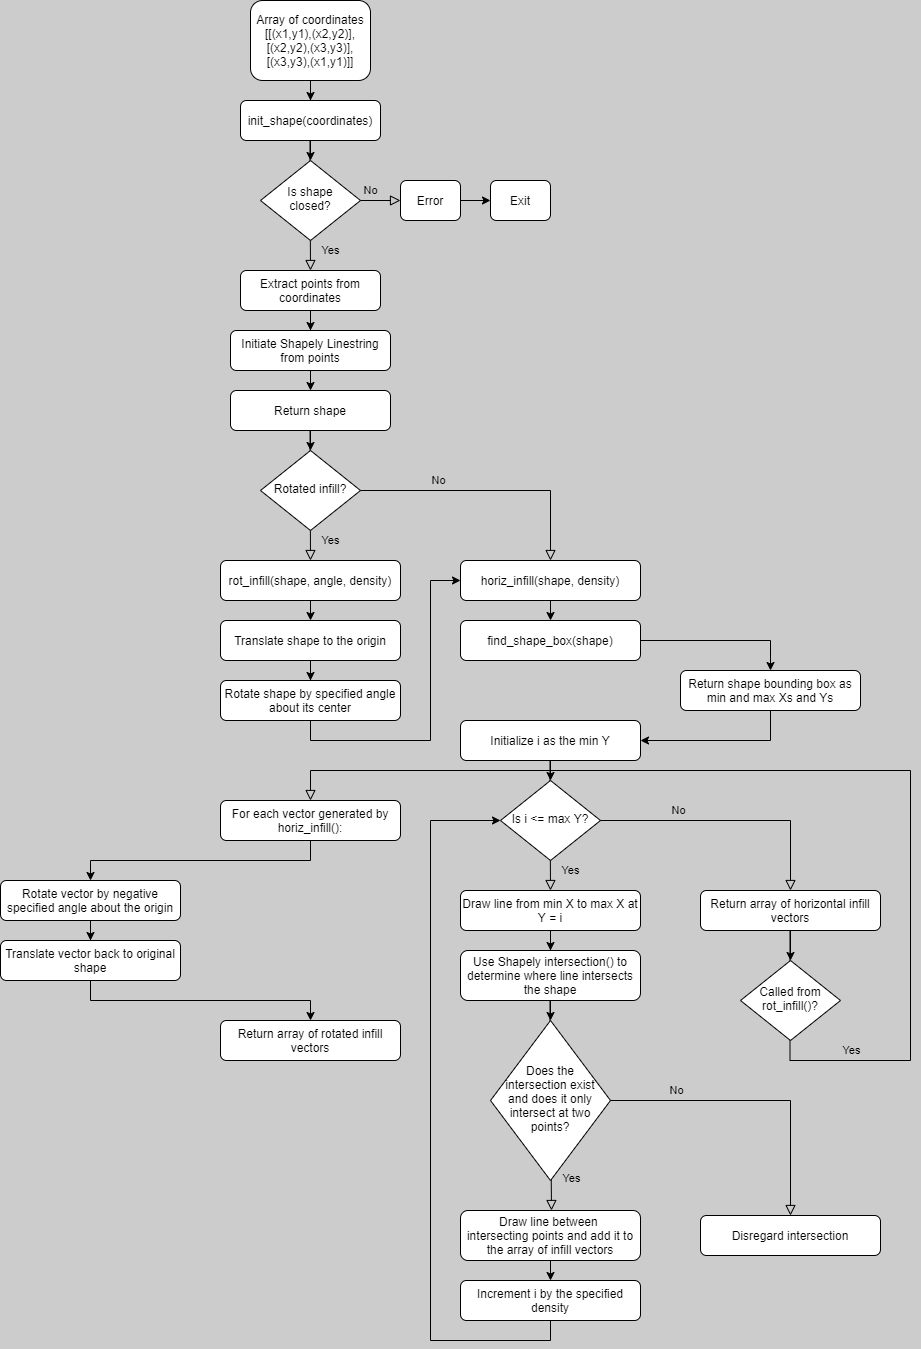

The diagram above was exported from draw.io. Its source (the exported page's mxGraphModel, read from the mxfile embedded in the PNG):
<mxGraphModel dx="1422" dy="762" grid="0" gridSize="10" guides="1" tooltips="1" connect="1" arrows="1" fold="1" page="1" pageScale="1" pageWidth="960" pageHeight="1480" background="#CCCCCC" math="0" shadow="0">
  <root>
    <mxCell id="WIyWlLk6GJQsqaUBKTNV-0" />
    <mxCell id="WIyWlLk6GJQsqaUBKTNV-1" parent="WIyWlLk6GJQsqaUBKTNV-0" />
    <mxCell id="YdbolqMH4e0A5jFp-UDI-65" value="Yes" style="rounded=0;html=1;jettySize=auto;orthogonalLoop=1;fontSize=11;endArrow=block;endFill=0;endSize=8;strokeWidth=1;shadow=0;labelBackgroundColor=none;edgeStyle=orthogonalEdgeStyle;" edge="1" parent="WIyWlLk6GJQsqaUBKTNV-1">
      <mxGeometry x="-0.6674" y="10" relative="1" as="geometry">
        <mxPoint x="1" as="offset" />
        <mxPoint x="814.5" y="1005" as="sourcePoint" />
        <mxPoint x="335" y="880" as="targetPoint" />
        <Array as="points">
          <mxPoint x="815" y="1140" />
          <mxPoint x="935" y="1140" />
          <mxPoint x="935" y="850" />
          <mxPoint x="335" y="850" />
        </Array>
      </mxGeometry>
    </mxCell>
    <mxCell id="YdbolqMH4e0A5jFp-UDI-49" value="Yes" style="rounded=0;html=1;jettySize=auto;orthogonalLoop=1;fontSize=11;endArrow=block;endFill=0;endSize=8;strokeWidth=1;shadow=0;labelBackgroundColor=none;edgeStyle=orthogonalEdgeStyle;" edge="1" parent="WIyWlLk6GJQsqaUBKTNV-1">
      <mxGeometry x="0.6939" y="20" relative="1" as="geometry">
        <mxPoint as="offset" />
        <mxPoint x="574.5" y="1080" as="sourcePoint" />
        <mxPoint x="576" y="1290" as="targetPoint" />
        <Array as="points">
          <mxPoint x="575" y="1110" />
          <mxPoint x="575" y="1110" />
        </Array>
      </mxGeometry>
    </mxCell>
    <mxCell id="YdbolqMH4e0A5jFp-UDI-39" value="Yes" style="rounded=0;html=1;jettySize=auto;orthogonalLoop=1;fontSize=11;endArrow=block;endFill=0;endSize=8;strokeWidth=1;shadow=0;labelBackgroundColor=none;edgeStyle=orthogonalEdgeStyle;" edge="1" parent="WIyWlLk6GJQsqaUBKTNV-1">
      <mxGeometry x="0.6939" y="20" relative="1" as="geometry">
        <mxPoint as="offset" />
        <mxPoint x="574.5" y="840" as="sourcePoint" />
        <mxPoint x="575" y="970" as="targetPoint" />
        <Array as="points">
          <mxPoint x="575" y="870" />
          <mxPoint x="575" y="870" />
        </Array>
      </mxGeometry>
    </mxCell>
    <mxCell id="YdbolqMH4e0A5jFp-UDI-24" value="Yes" style="rounded=0;html=1;jettySize=auto;orthogonalLoop=1;fontSize=11;endArrow=block;endFill=0;endSize=8;strokeWidth=1;shadow=0;labelBackgroundColor=none;edgeStyle=orthogonalEdgeStyle;" edge="1" parent="WIyWlLk6GJQsqaUBKTNV-1">
      <mxGeometry x="0.6923" y="20" relative="1" as="geometry">
        <mxPoint as="offset" />
        <mxPoint x="334.5" y="220" as="sourcePoint" />
        <mxPoint x="335" y="350" as="targetPoint" />
        <Array as="points">
          <mxPoint x="335" y="250" />
          <mxPoint x="335" y="250" />
        </Array>
      </mxGeometry>
    </mxCell>
    <mxCell id="YdbolqMH4e0A5jFp-UDI-20" value="Yes" style="rounded=0;html=1;jettySize=auto;orthogonalLoop=1;fontSize=11;endArrow=block;endFill=0;endSize=8;strokeWidth=1;shadow=0;labelBackgroundColor=none;edgeStyle=orthogonalEdgeStyle;" edge="1" parent="WIyWlLk6GJQsqaUBKTNV-1">
      <mxGeometry x="0.7655" y="20" relative="1" as="geometry">
        <mxPoint as="offset" />
        <mxPoint x="334.5" y="470" as="sourcePoint" />
        <mxPoint x="335" y="640" as="targetPoint" />
        <Array as="points">
          <mxPoint x="335" y="500" />
          <mxPoint x="335" y="500" />
        </Array>
      </mxGeometry>
    </mxCell>
    <mxCell id="YdbolqMH4e0A5jFp-UDI-1" style="edgeStyle=orthogonalEdgeStyle;rounded=0;orthogonalLoop=1;jettySize=auto;html=1;exitX=0.5;exitY=1;exitDx=0;exitDy=0;" edge="1" parent="WIyWlLk6GJQsqaUBKTNV-1" source="WIyWlLk6GJQsqaUBKTNV-3" target="YdbolqMH4e0A5jFp-UDI-0">
      <mxGeometry relative="1" as="geometry" />
    </mxCell>
    <mxCell id="WIyWlLk6GJQsqaUBKTNV-3" value="Array of coordinates&lt;br&gt;[[(x1,y1),(x2,y2)],&lt;br&gt;[(x2,y2),(x3,y3)],&lt;br&gt;[(x3,y3),(x1,y1)]]" style="rounded=1;whiteSpace=wrap;html=1;fontSize=12;glass=0;strokeWidth=1;shadow=0;" parent="WIyWlLk6GJQsqaUBKTNV-1" vertex="1">
      <mxGeometry x="275" y="80" width="120" height="80" as="geometry" />
    </mxCell>
    <mxCell id="WIyWlLk6GJQsqaUBKTNV-5" value="No" style="edgeStyle=orthogonalEdgeStyle;rounded=0;html=1;jettySize=auto;orthogonalLoop=1;fontSize=11;endArrow=block;endFill=0;endSize=8;strokeWidth=1;shadow=0;labelBackgroundColor=none;" parent="WIyWlLk6GJQsqaUBKTNV-1" target="WIyWlLk6GJQsqaUBKTNV-7" edge="1">
      <mxGeometry x="-0.2" y="10" relative="1" as="geometry">
        <mxPoint as="offset" />
        <mxPoint x="375" y="280" as="sourcePoint" />
      </mxGeometry>
    </mxCell>
    <mxCell id="WIyWlLk6GJQsqaUBKTNV-6" value="Is shape closed?" style="rhombus;whiteSpace=wrap;html=1;shadow=0;fontFamily=Helvetica;fontSize=12;align=center;strokeWidth=1;spacing=6;spacingTop=-4;" parent="WIyWlLk6GJQsqaUBKTNV-1" vertex="1">
      <mxGeometry x="285" y="240" width="100" height="80" as="geometry" />
    </mxCell>
    <mxCell id="YdbolqMH4e0A5jFp-UDI-4" value="" style="edgeStyle=orthogonalEdgeStyle;rounded=0;orthogonalLoop=1;jettySize=auto;html=1;" edge="1" parent="WIyWlLk6GJQsqaUBKTNV-1" source="WIyWlLk6GJQsqaUBKTNV-7" target="YdbolqMH4e0A5jFp-UDI-3">
      <mxGeometry relative="1" as="geometry" />
    </mxCell>
    <mxCell id="WIyWlLk6GJQsqaUBKTNV-7" value="Error" style="rounded=1;whiteSpace=wrap;html=1;fontSize=12;glass=0;strokeWidth=1;shadow=0;" parent="WIyWlLk6GJQsqaUBKTNV-1" vertex="1">
      <mxGeometry x="425" y="260" width="60" height="40" as="geometry" />
    </mxCell>
    <mxCell id="YdbolqMH4e0A5jFp-UDI-2" style="edgeStyle=orthogonalEdgeStyle;rounded=0;orthogonalLoop=1;jettySize=auto;html=1;exitX=0.5;exitY=1;exitDx=0;exitDy=0;entryX=0.5;entryY=0;entryDx=0;entryDy=0;" edge="1" parent="WIyWlLk6GJQsqaUBKTNV-1" source="YdbolqMH4e0A5jFp-UDI-0" target="WIyWlLk6GJQsqaUBKTNV-6">
      <mxGeometry relative="1" as="geometry" />
    </mxCell>
    <mxCell id="YdbolqMH4e0A5jFp-UDI-0" value="init_shape(coordinates)" style="rounded=1;whiteSpace=wrap;html=1;fontSize=12;glass=0;strokeWidth=1;shadow=0;" vertex="1" parent="WIyWlLk6GJQsqaUBKTNV-1">
      <mxGeometry x="265" y="180" width="140" height="40" as="geometry" />
    </mxCell>
    <mxCell id="YdbolqMH4e0A5jFp-UDI-3" value="Exit" style="rounded=1;whiteSpace=wrap;html=1;fontSize=12;glass=0;strokeWidth=1;shadow=0;" vertex="1" parent="WIyWlLk6GJQsqaUBKTNV-1">
      <mxGeometry x="515" y="260" width="60" height="40" as="geometry" />
    </mxCell>
    <mxCell id="YdbolqMH4e0A5jFp-UDI-8" style="edgeStyle=orthogonalEdgeStyle;rounded=0;orthogonalLoop=1;jettySize=auto;html=1;exitX=0.5;exitY=1;exitDx=0;exitDy=0;" edge="1" parent="WIyWlLk6GJQsqaUBKTNV-1" source="YdbolqMH4e0A5jFp-UDI-6" target="YdbolqMH4e0A5jFp-UDI-7">
      <mxGeometry relative="1" as="geometry" />
    </mxCell>
    <mxCell id="YdbolqMH4e0A5jFp-UDI-6" value="Extract points from coordinates" style="rounded=1;whiteSpace=wrap;html=1;fontSize=12;glass=0;strokeWidth=1;shadow=0;" vertex="1" parent="WIyWlLk6GJQsqaUBKTNV-1">
      <mxGeometry x="265" y="350" width="140" height="40" as="geometry" />
    </mxCell>
    <mxCell id="YdbolqMH4e0A5jFp-UDI-11" style="edgeStyle=orthogonalEdgeStyle;rounded=0;orthogonalLoop=1;jettySize=auto;html=1;exitX=0.5;exitY=1;exitDx=0;exitDy=0;entryX=0.5;entryY=0;entryDx=0;entryDy=0;" edge="1" parent="WIyWlLk6GJQsqaUBKTNV-1" source="YdbolqMH4e0A5jFp-UDI-7" target="YdbolqMH4e0A5jFp-UDI-10">
      <mxGeometry relative="1" as="geometry" />
    </mxCell>
    <mxCell id="YdbolqMH4e0A5jFp-UDI-7" value="Initiate Shapely Linestring from points" style="rounded=1;whiteSpace=wrap;html=1;fontSize=12;glass=0;strokeWidth=1;shadow=0;" vertex="1" parent="WIyWlLk6GJQsqaUBKTNV-1">
      <mxGeometry x="255" y="410" width="160" height="40" as="geometry" />
    </mxCell>
    <mxCell id="YdbolqMH4e0A5jFp-UDI-13" style="edgeStyle=orthogonalEdgeStyle;rounded=0;orthogonalLoop=1;jettySize=auto;html=1;exitX=0.5;exitY=1;exitDx=0;exitDy=0;" edge="1" parent="WIyWlLk6GJQsqaUBKTNV-1" source="YdbolqMH4e0A5jFp-UDI-10">
      <mxGeometry relative="1" as="geometry">
        <mxPoint x="335" y="530" as="targetPoint" />
      </mxGeometry>
    </mxCell>
    <mxCell id="YdbolqMH4e0A5jFp-UDI-10" value="Return shape" style="rounded=1;whiteSpace=wrap;html=1;fontSize=12;glass=0;strokeWidth=1;shadow=0;" vertex="1" parent="WIyWlLk6GJQsqaUBKTNV-1">
      <mxGeometry x="255" y="470" width="160" height="40" as="geometry" />
    </mxCell>
    <mxCell id="YdbolqMH4e0A5jFp-UDI-14" value="Rotated infill?" style="rhombus;whiteSpace=wrap;html=1;shadow=0;fontFamily=Helvetica;fontSize=12;align=center;strokeWidth=1;spacing=6;spacingTop=-4;" vertex="1" parent="WIyWlLk6GJQsqaUBKTNV-1">
      <mxGeometry x="285" y="530" width="100" height="80" as="geometry" />
    </mxCell>
    <mxCell id="YdbolqMH4e0A5jFp-UDI-22" value="No" style="edgeStyle=orthogonalEdgeStyle;rounded=0;html=1;jettySize=auto;orthogonalLoop=1;fontSize=11;endArrow=block;endFill=0;endSize=8;strokeWidth=1;shadow=0;labelBackgroundColor=none;" edge="1" parent="WIyWlLk6GJQsqaUBKTNV-1">
      <mxGeometry x="-0.4" y="10" relative="1" as="geometry">
        <mxPoint as="offset" />
        <mxPoint x="385" y="570" as="sourcePoint" />
        <mxPoint x="575" y="640" as="targetPoint" />
        <Array as="points">
          <mxPoint x="385" y="570" />
          <mxPoint x="575" y="570" />
        </Array>
      </mxGeometry>
    </mxCell>
    <mxCell id="YdbolqMH4e0A5jFp-UDI-58" style="edgeStyle=orthogonalEdgeStyle;rounded=0;orthogonalLoop=1;jettySize=auto;html=1;exitX=0.5;exitY=1;exitDx=0;exitDy=0;entryX=0.5;entryY=0;entryDx=0;entryDy=0;" edge="1" parent="WIyWlLk6GJQsqaUBKTNV-1" source="YdbolqMH4e0A5jFp-UDI-25" target="YdbolqMH4e0A5jFp-UDI-57">
      <mxGeometry relative="1" as="geometry" />
    </mxCell>
    <mxCell id="YdbolqMH4e0A5jFp-UDI-25" value="rot_infill(shape, angle, density)" style="rounded=1;whiteSpace=wrap;html=1;fontSize=12;glass=0;strokeWidth=1;shadow=0;" vertex="1" parent="WIyWlLk6GJQsqaUBKTNV-1">
      <mxGeometry x="245" y="640" width="180" height="40" as="geometry" />
    </mxCell>
    <mxCell id="YdbolqMH4e0A5jFp-UDI-30" style="edgeStyle=orthogonalEdgeStyle;rounded=0;orthogonalLoop=1;jettySize=auto;html=1;exitX=0.5;exitY=1;exitDx=0;exitDy=0;entryX=0.5;entryY=0;entryDx=0;entryDy=0;" edge="1" parent="WIyWlLk6GJQsqaUBKTNV-1" target="YdbolqMH4e0A5jFp-UDI-29">
      <mxGeometry relative="1" as="geometry">
        <mxPoint x="575" y="670" as="sourcePoint" />
      </mxGeometry>
    </mxCell>
    <mxCell id="YdbolqMH4e0A5jFp-UDI-26" value="horiz_infill(shape, density)" style="rounded=1;whiteSpace=wrap;html=1;fontSize=12;glass=0;strokeWidth=1;shadow=0;" vertex="1" parent="WIyWlLk6GJQsqaUBKTNV-1">
      <mxGeometry x="485" y="640" width="180" height="40" as="geometry" />
    </mxCell>
    <mxCell id="YdbolqMH4e0A5jFp-UDI-33" style="edgeStyle=orthogonalEdgeStyle;rounded=0;orthogonalLoop=1;jettySize=auto;html=1;exitX=1;exitY=0.5;exitDx=0;exitDy=0;entryX=0.5;entryY=0;entryDx=0;entryDy=0;" edge="1" parent="WIyWlLk6GJQsqaUBKTNV-1" source="YdbolqMH4e0A5jFp-UDI-29" target="YdbolqMH4e0A5jFp-UDI-31">
      <mxGeometry relative="1" as="geometry">
        <mxPoint x="795" y="720" as="targetPoint" />
      </mxGeometry>
    </mxCell>
    <mxCell id="YdbolqMH4e0A5jFp-UDI-29" value="find_shape_box(shape)" style="rounded=1;whiteSpace=wrap;html=1;fontSize=12;glass=0;strokeWidth=1;shadow=0;" vertex="1" parent="WIyWlLk6GJQsqaUBKTNV-1">
      <mxGeometry x="485" y="700" width="180" height="40" as="geometry" />
    </mxCell>
    <mxCell id="YdbolqMH4e0A5jFp-UDI-35" style="edgeStyle=orthogonalEdgeStyle;rounded=0;orthogonalLoop=1;jettySize=auto;html=1;exitX=0.5;exitY=1;exitDx=0;exitDy=0;entryX=1;entryY=0.5;entryDx=0;entryDy=0;" edge="1" parent="WIyWlLk6GJQsqaUBKTNV-1" target="YdbolqMH4e0A5jFp-UDI-34">
      <mxGeometry relative="1" as="geometry">
        <mxPoint x="795" y="770" as="sourcePoint" />
        <Array as="points">
          <mxPoint x="795" y="820" />
        </Array>
      </mxGeometry>
    </mxCell>
    <mxCell id="YdbolqMH4e0A5jFp-UDI-31" value="Return shape bounding box as min and max Xs and Ys" style="rounded=1;whiteSpace=wrap;html=1;fontSize=12;glass=0;strokeWidth=1;shadow=0;" vertex="1" parent="WIyWlLk6GJQsqaUBKTNV-1">
      <mxGeometry x="705" y="750" width="180" height="40" as="geometry" />
    </mxCell>
    <mxCell id="YdbolqMH4e0A5jFp-UDI-37" style="edgeStyle=orthogonalEdgeStyle;rounded=0;orthogonalLoop=1;jettySize=auto;html=1;exitX=0.5;exitY=1;exitDx=0;exitDy=0;entryX=0.5;entryY=0;entryDx=0;entryDy=0;" edge="1" parent="WIyWlLk6GJQsqaUBKTNV-1">
      <mxGeometry relative="1" as="geometry">
        <mxPoint x="575" y="830" as="sourcePoint" />
        <mxPoint x="575" y="860" as="targetPoint" />
      </mxGeometry>
    </mxCell>
    <mxCell id="YdbolqMH4e0A5jFp-UDI-34" value="Initialize i as the min Y" style="rounded=1;whiteSpace=wrap;html=1;fontSize=12;glass=0;strokeWidth=1;shadow=0;" vertex="1" parent="WIyWlLk6GJQsqaUBKTNV-1">
      <mxGeometry x="485" y="800" width="180" height="40" as="geometry" />
    </mxCell>
    <mxCell id="YdbolqMH4e0A5jFp-UDI-38" value="Is i &amp;lt;= max Y?" style="rhombus;whiteSpace=wrap;html=1;shadow=0;fontFamily=Helvetica;fontSize=12;align=center;strokeWidth=1;spacing=6;spacingTop=-4;" vertex="1" parent="WIyWlLk6GJQsqaUBKTNV-1">
      <mxGeometry x="525" y="860" width="100" height="80" as="geometry" />
    </mxCell>
    <mxCell id="YdbolqMH4e0A5jFp-UDI-40" value="No" style="edgeStyle=orthogonalEdgeStyle;rounded=0;html=1;jettySize=auto;orthogonalLoop=1;fontSize=11;endArrow=block;endFill=0;endSize=8;strokeWidth=1;shadow=0;labelBackgroundColor=none;" edge="1" parent="WIyWlLk6GJQsqaUBKTNV-1">
      <mxGeometry x="-0.4" y="10" relative="1" as="geometry">
        <mxPoint as="offset" />
        <mxPoint x="625" y="900" as="sourcePoint" />
        <mxPoint x="815" y="970" as="targetPoint" />
        <Array as="points">
          <mxPoint x="625" y="900" />
          <mxPoint x="815" y="900" />
        </Array>
      </mxGeometry>
    </mxCell>
    <mxCell id="YdbolqMH4e0A5jFp-UDI-64" style="edgeStyle=orthogonalEdgeStyle;rounded=0;orthogonalLoop=1;jettySize=auto;html=1;exitX=0.5;exitY=1;exitDx=0;exitDy=0;" edge="1" parent="WIyWlLk6GJQsqaUBKTNV-1" source="YdbolqMH4e0A5jFp-UDI-41" target="YdbolqMH4e0A5jFp-UDI-62">
      <mxGeometry relative="1" as="geometry" />
    </mxCell>
    <mxCell id="YdbolqMH4e0A5jFp-UDI-41" value="Return array of horizontal infill vectors" style="rounded=1;whiteSpace=wrap;html=1;fontSize=12;glass=0;strokeWidth=1;shadow=0;" vertex="1" parent="WIyWlLk6GJQsqaUBKTNV-1">
      <mxGeometry x="725" y="970" width="180" height="40" as="geometry" />
    </mxCell>
    <mxCell id="YdbolqMH4e0A5jFp-UDI-44" style="edgeStyle=orthogonalEdgeStyle;rounded=0;orthogonalLoop=1;jettySize=auto;html=1;exitX=0.5;exitY=1;exitDx=0;exitDy=0;" edge="1" parent="WIyWlLk6GJQsqaUBKTNV-1" source="YdbolqMH4e0A5jFp-UDI-42" target="YdbolqMH4e0A5jFp-UDI-43">
      <mxGeometry relative="1" as="geometry" />
    </mxCell>
    <mxCell id="YdbolqMH4e0A5jFp-UDI-42" value="Draw line from min X to max X at Y = i" style="rounded=1;whiteSpace=wrap;html=1;fontSize=12;glass=0;strokeWidth=1;shadow=0;" vertex="1" parent="WIyWlLk6GJQsqaUBKTNV-1">
      <mxGeometry x="485" y="970" width="180" height="40" as="geometry" />
    </mxCell>
    <mxCell id="YdbolqMH4e0A5jFp-UDI-46" style="edgeStyle=orthogonalEdgeStyle;rounded=0;orthogonalLoop=1;jettySize=auto;html=1;exitX=0.5;exitY=1;exitDx=0;exitDy=0;entryX=0.5;entryY=0;entryDx=0;entryDy=0;" edge="1" parent="WIyWlLk6GJQsqaUBKTNV-1" source="YdbolqMH4e0A5jFp-UDI-43">
      <mxGeometry relative="1" as="geometry">
        <mxPoint x="575" y="1100" as="targetPoint" />
      </mxGeometry>
    </mxCell>
    <mxCell id="YdbolqMH4e0A5jFp-UDI-43" value="Use Shapely intersection() to determine where line intersects the shape" style="rounded=1;whiteSpace=wrap;html=1;fontSize=12;glass=0;strokeWidth=1;shadow=0;" vertex="1" parent="WIyWlLk6GJQsqaUBKTNV-1">
      <mxGeometry x="485" y="1030" width="180" height="50" as="geometry" />
    </mxCell>
    <mxCell id="YdbolqMH4e0A5jFp-UDI-47" value="Does the intersection exist and does it only intersect at two points?" style="rhombus;whiteSpace=wrap;html=1;shadow=0;fontFamily=Helvetica;fontSize=12;align=center;strokeWidth=1;spacing=6;spacingTop=-4;" vertex="1" parent="WIyWlLk6GJQsqaUBKTNV-1">
      <mxGeometry x="515" y="1100" width="120" height="160" as="geometry" />
    </mxCell>
    <mxCell id="YdbolqMH4e0A5jFp-UDI-51" value="No" style="edgeStyle=orthogonalEdgeStyle;rounded=0;html=1;jettySize=auto;orthogonalLoop=1;fontSize=11;endArrow=block;endFill=0;endSize=8;strokeWidth=1;shadow=0;labelBackgroundColor=none;entryX=0.5;entryY=0;entryDx=0;entryDy=0;" edge="1" parent="WIyWlLk6GJQsqaUBKTNV-1" target="YdbolqMH4e0A5jFp-UDI-53">
      <mxGeometry x="-0.5556" y="10" relative="1" as="geometry">
        <mxPoint as="offset" />
        <mxPoint x="635" y="1180" as="sourcePoint" />
        <mxPoint x="815" y="1290" as="targetPoint" />
        <Array as="points">
          <mxPoint x="815" y="1180" />
        </Array>
      </mxGeometry>
    </mxCell>
    <mxCell id="YdbolqMH4e0A5jFp-UDI-55" style="edgeStyle=orthogonalEdgeStyle;rounded=0;orthogonalLoop=1;jettySize=auto;html=1;exitX=0.5;exitY=1;exitDx=0;exitDy=0;entryX=0.5;entryY=0;entryDx=0;entryDy=0;" edge="1" parent="WIyWlLk6GJQsqaUBKTNV-1" source="YdbolqMH4e0A5jFp-UDI-52" target="YdbolqMH4e0A5jFp-UDI-54">
      <mxGeometry relative="1" as="geometry" />
    </mxCell>
    <mxCell id="YdbolqMH4e0A5jFp-UDI-52" value="Draw line between &lt;br&gt;intersecting points and add it to the&amp;nbsp;array of infill vectors" style="rounded=1;whiteSpace=wrap;html=1;fontSize=12;glass=0;strokeWidth=1;shadow=0;" vertex="1" parent="WIyWlLk6GJQsqaUBKTNV-1">
      <mxGeometry x="485" y="1290" width="180" height="50" as="geometry" />
    </mxCell>
    <mxCell id="YdbolqMH4e0A5jFp-UDI-53" value="Disregard intersection" style="rounded=1;whiteSpace=wrap;html=1;fontSize=12;glass=0;strokeWidth=1;shadow=0;" vertex="1" parent="WIyWlLk6GJQsqaUBKTNV-1">
      <mxGeometry x="725" y="1295" width="180" height="40" as="geometry" />
    </mxCell>
    <mxCell id="YdbolqMH4e0A5jFp-UDI-56" style="edgeStyle=orthogonalEdgeStyle;rounded=0;orthogonalLoop=1;jettySize=auto;html=1;exitX=0.5;exitY=1;exitDx=0;exitDy=0;entryX=0;entryY=0.5;entryDx=0;entryDy=0;" edge="1" parent="WIyWlLk6GJQsqaUBKTNV-1" source="YdbolqMH4e0A5jFp-UDI-54" target="YdbolqMH4e0A5jFp-UDI-38">
      <mxGeometry relative="1" as="geometry">
        <mxPoint x="515" y="910" as="targetPoint" />
        <Array as="points">
          <mxPoint x="575" y="1420" />
          <mxPoint x="455" y="1420" />
          <mxPoint x="455" y="900" />
        </Array>
      </mxGeometry>
    </mxCell>
    <mxCell id="YdbolqMH4e0A5jFp-UDI-54" value="Increment i by the specified density" style="rounded=1;whiteSpace=wrap;html=1;fontSize=12;glass=0;strokeWidth=1;shadow=0;" vertex="1" parent="WIyWlLk6GJQsqaUBKTNV-1">
      <mxGeometry x="485" y="1360" width="180" height="40" as="geometry" />
    </mxCell>
    <mxCell id="YdbolqMH4e0A5jFp-UDI-60" style="edgeStyle=orthogonalEdgeStyle;rounded=0;orthogonalLoop=1;jettySize=auto;html=1;exitX=0.5;exitY=1;exitDx=0;exitDy=0;" edge="1" parent="WIyWlLk6GJQsqaUBKTNV-1" source="YdbolqMH4e0A5jFp-UDI-57" target="YdbolqMH4e0A5jFp-UDI-59">
      <mxGeometry relative="1" as="geometry" />
    </mxCell>
    <mxCell id="YdbolqMH4e0A5jFp-UDI-57" value="Translate shape to the origin" style="rounded=1;whiteSpace=wrap;html=1;fontSize=12;glass=0;strokeWidth=1;shadow=0;" vertex="1" parent="WIyWlLk6GJQsqaUBKTNV-1">
      <mxGeometry x="245" y="700" width="180" height="40" as="geometry" />
    </mxCell>
    <mxCell id="YdbolqMH4e0A5jFp-UDI-61" style="edgeStyle=orthogonalEdgeStyle;rounded=0;orthogonalLoop=1;jettySize=auto;html=1;exitX=0.5;exitY=1;exitDx=0;exitDy=0;entryX=0;entryY=0.5;entryDx=0;entryDy=0;" edge="1" parent="WIyWlLk6GJQsqaUBKTNV-1" source="YdbolqMH4e0A5jFp-UDI-59" target="YdbolqMH4e0A5jFp-UDI-26">
      <mxGeometry relative="1" as="geometry">
        <mxPoint x="455" y="660" as="targetPoint" />
      </mxGeometry>
    </mxCell>
    <mxCell id="YdbolqMH4e0A5jFp-UDI-59" value="Rotate shape by specified angle about its center" style="rounded=1;whiteSpace=wrap;html=1;fontSize=12;glass=0;strokeWidth=1;shadow=0;" vertex="1" parent="WIyWlLk6GJQsqaUBKTNV-1">
      <mxGeometry x="245" y="760" width="180" height="40" as="geometry" />
    </mxCell>
    <mxCell id="YdbolqMH4e0A5jFp-UDI-62" value="Called from rot_infill()?" style="rhombus;whiteSpace=wrap;html=1;shadow=0;fontFamily=Helvetica;fontSize=12;align=center;strokeWidth=1;spacing=6;spacingTop=-4;" vertex="1" parent="WIyWlLk6GJQsqaUBKTNV-1">
      <mxGeometry x="765" y="1040" width="100" height="80" as="geometry" />
    </mxCell>
    <mxCell id="YdbolqMH4e0A5jFp-UDI-68" style="edgeStyle=orthogonalEdgeStyle;rounded=0;orthogonalLoop=1;jettySize=auto;html=1;exitX=0.5;exitY=1;exitDx=0;exitDy=0;" edge="1" parent="WIyWlLk6GJQsqaUBKTNV-1" source="YdbolqMH4e0A5jFp-UDI-66" target="YdbolqMH4e0A5jFp-UDI-67">
      <mxGeometry relative="1" as="geometry" />
    </mxCell>
    <mxCell id="YdbolqMH4e0A5jFp-UDI-66" value="For each vector generated by horiz_infill():" style="rounded=1;whiteSpace=wrap;html=1;fontSize=12;glass=0;strokeWidth=1;shadow=0;" vertex="1" parent="WIyWlLk6GJQsqaUBKTNV-1">
      <mxGeometry x="245" y="880" width="180" height="40" as="geometry" />
    </mxCell>
    <mxCell id="YdbolqMH4e0A5jFp-UDI-70" style="edgeStyle=orthogonalEdgeStyle;rounded=0;orthogonalLoop=1;jettySize=auto;html=1;exitX=0.5;exitY=1;exitDx=0;exitDy=0;" edge="1" parent="WIyWlLk6GJQsqaUBKTNV-1" source="YdbolqMH4e0A5jFp-UDI-67" target="YdbolqMH4e0A5jFp-UDI-69">
      <mxGeometry relative="1" as="geometry" />
    </mxCell>
    <mxCell id="YdbolqMH4e0A5jFp-UDI-67" value="Rotate vector by negative specified angle about the origin" style="rounded=1;whiteSpace=wrap;html=1;fontSize=12;glass=0;strokeWidth=1;shadow=0;" vertex="1" parent="WIyWlLk6GJQsqaUBKTNV-1">
      <mxGeometry x="25" y="960" width="180" height="40" as="geometry" />
    </mxCell>
    <mxCell id="YdbolqMH4e0A5jFp-UDI-72" style="edgeStyle=orthogonalEdgeStyle;rounded=0;orthogonalLoop=1;jettySize=auto;html=1;exitX=0.5;exitY=1;exitDx=0;exitDy=0;entryX=0.5;entryY=0;entryDx=0;entryDy=0;" edge="1" parent="WIyWlLk6GJQsqaUBKTNV-1" source="YdbolqMH4e0A5jFp-UDI-69" target="YdbolqMH4e0A5jFp-UDI-71">
      <mxGeometry relative="1" as="geometry" />
    </mxCell>
    <mxCell id="YdbolqMH4e0A5jFp-UDI-69" value="Translate vector back to original shape" style="rounded=1;whiteSpace=wrap;html=1;fontSize=12;glass=0;strokeWidth=1;shadow=0;" vertex="1" parent="WIyWlLk6GJQsqaUBKTNV-1">
      <mxGeometry x="25" y="1020" width="180" height="40" as="geometry" />
    </mxCell>
    <mxCell id="YdbolqMH4e0A5jFp-UDI-71" value="Return array of rotated infill vectors" style="rounded=1;whiteSpace=wrap;html=1;fontSize=12;glass=0;strokeWidth=1;shadow=0;" vertex="1" parent="WIyWlLk6GJQsqaUBKTNV-1">
      <mxGeometry x="245" y="1100" width="180" height="40" as="geometry" />
    </mxCell>
  </root>
</mxGraphModel>